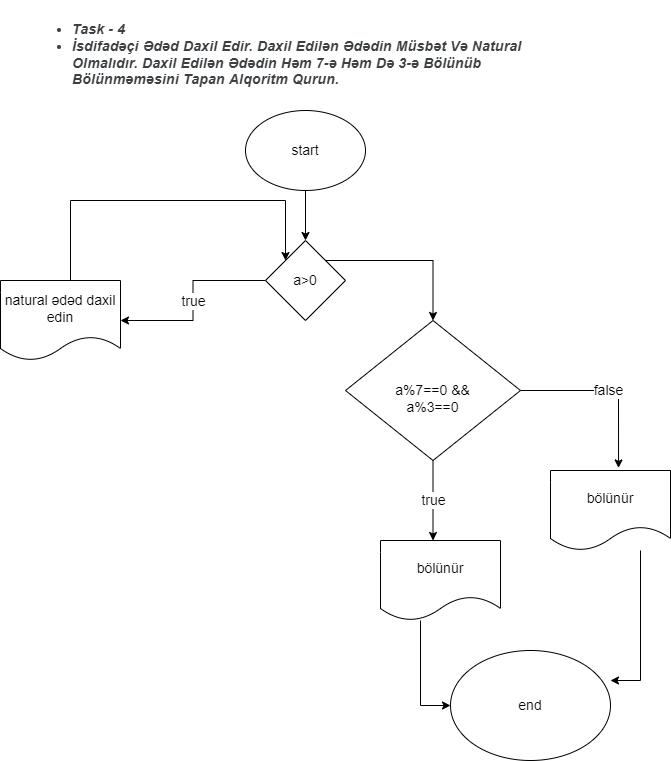

The diagram above was exported from draw.io. Its source (the exported page's mxGraphModel, read from the mxfile embedded in the PNG):
<mxGraphModel dx="1038" dy="521" grid="1" gridSize="10" guides="1" tooltips="1" connect="1" arrows="1" fold="1" page="1" pageScale="1" pageWidth="850" pageHeight="1100" math="0" shadow="0">
  <root>
    <mxCell id="sYVF9KlIOJTgyKr1rwP7-0" />
    <mxCell id="sYVF9KlIOJTgyKr1rwP7-1" parent="sYVF9KlIOJTgyKr1rwP7-0" />
    <mxCell id="sYVF9KlIOJTgyKr1rwP7-4" style="edgeStyle=orthogonalEdgeStyle;rounded=0;orthogonalLoop=1;jettySize=auto;html=1;fontSize=14;" edge="1" parent="sYVF9KlIOJTgyKr1rwP7-1" source="sYVF9KlIOJTgyKr1rwP7-2">
      <mxGeometry relative="1" as="geometry">
        <mxPoint x="425" y="240" as="targetPoint" />
      </mxGeometry>
    </mxCell>
    <mxCell id="sYVF9KlIOJTgyKr1rwP7-2" value="start" style="ellipse;whiteSpace=wrap;html=1;fontSize=14;" vertex="1" parent="sYVF9KlIOJTgyKr1rwP7-1">
      <mxGeometry x="365" y="110" width="120" height="80" as="geometry" />
    </mxCell>
    <mxCell id="sYVF9KlIOJTgyKr1rwP7-3" value="&lt;ul style=&quot;list-style: disc; margin: 1em 0px; padding: 0px 0px 0px 40px; color: rgb(60, 64, 67); font-family: roboto, arial, sans-serif; font-size: 14px; font-style: normal; font-weight: 400; letter-spacing: 0.2px; text-indent: 0px; text-transform: none; word-spacing: 0px;&quot;&gt;&lt;li&gt;&lt;b&gt;&lt;i&gt;Task - 4&lt;/i&gt;&lt;/b&gt;&lt;/li&gt;&lt;li&gt;&lt;b&gt;&lt;i&gt;İsdifadəçi Ədəd Daxil Edir. Daxil Edilən Ədədin Müsbət Və Natural Olmalıdır. Daxil Edilən Ədədin Həm 7-ə Həm Də 3-ə Bölünüb Bölünməməsini Tapan Alqoritm Qurun.&lt;/i&gt;&lt;/b&gt;&lt;/li&gt;&lt;/ul&gt;" style="text;whiteSpace=wrap;html=1;fontSize=14;" vertex="1" parent="sYVF9KlIOJTgyKr1rwP7-1">
      <mxGeometry x="150" width="550" height="110" as="geometry" />
    </mxCell>
    <mxCell id="sYVF9KlIOJTgyKr1rwP7-8" value="true" style="edgeStyle=orthogonalEdgeStyle;rounded=0;orthogonalLoop=1;jettySize=auto;html=1;fontSize=14;" edge="1" parent="sYVF9KlIOJTgyKr1rwP7-1" source="sYVF9KlIOJTgyKr1rwP7-6">
      <mxGeometry relative="1" as="geometry">
        <mxPoint x="240" y="320" as="targetPoint" />
      </mxGeometry>
    </mxCell>
    <mxCell id="sYVF9KlIOJTgyKr1rwP7-12" style="edgeStyle=orthogonalEdgeStyle;rounded=0;orthogonalLoop=1;jettySize=auto;html=1;entryX=0.5;entryY=0;entryDx=0;entryDy=0;fontSize=14;" edge="1" parent="sYVF9KlIOJTgyKr1rwP7-1" source="sYVF9KlIOJTgyKr1rwP7-6" target="sYVF9KlIOJTgyKr1rwP7-11">
      <mxGeometry relative="1" as="geometry">
        <Array as="points">
          <mxPoint x="553" y="260" />
        </Array>
      </mxGeometry>
    </mxCell>
    <mxCell id="sYVF9KlIOJTgyKr1rwP7-6" value="a&amp;gt;0" style="rhombus;whiteSpace=wrap;html=1;fontSize=14;" vertex="1" parent="sYVF9KlIOJTgyKr1rwP7-1">
      <mxGeometry x="385" y="240" width="80" height="80" as="geometry" />
    </mxCell>
    <mxCell id="sYVF9KlIOJTgyKr1rwP7-10" style="edgeStyle=orthogonalEdgeStyle;rounded=0;orthogonalLoop=1;jettySize=auto;html=1;entryX=0;entryY=0;entryDx=0;entryDy=0;fontSize=14;" edge="1" parent="sYVF9KlIOJTgyKr1rwP7-1" source="sYVF9KlIOJTgyKr1rwP7-9" target="sYVF9KlIOJTgyKr1rwP7-6">
      <mxGeometry relative="1" as="geometry">
        <Array as="points">
          <mxPoint x="190" y="200" />
          <mxPoint x="405" y="200" />
        </Array>
      </mxGeometry>
    </mxCell>
    <mxCell id="sYVF9KlIOJTgyKr1rwP7-9" value="natural ədəd daxil edin" style="shape=document;whiteSpace=wrap;html=1;boundedLbl=1;fontSize=14;" vertex="1" parent="sYVF9KlIOJTgyKr1rwP7-1">
      <mxGeometry x="120" y="280" width="120" height="80" as="geometry" />
    </mxCell>
    <mxCell id="sYVF9KlIOJTgyKr1rwP7-13" value="true" style="edgeStyle=orthogonalEdgeStyle;rounded=0;orthogonalLoop=1;jettySize=auto;html=1;fontSize=14;" edge="1" parent="sYVF9KlIOJTgyKr1rwP7-1" source="sYVF9KlIOJTgyKr1rwP7-11">
      <mxGeometry relative="1" as="geometry">
        <mxPoint x="552.5" y="540" as="targetPoint" />
      </mxGeometry>
    </mxCell>
    <mxCell id="sYVF9KlIOJTgyKr1rwP7-15" value="false" style="edgeStyle=orthogonalEdgeStyle;rounded=0;orthogonalLoop=1;jettySize=auto;html=1;fontSize=14;entryX=0.567;entryY=-0.032;entryDx=0;entryDy=0;entryPerimeter=0;" edge="1" parent="sYVF9KlIOJTgyKr1rwP7-1" source="sYVF9KlIOJTgyKr1rwP7-11" target="sYVF9KlIOJTgyKr1rwP7-16">
      <mxGeometry relative="1" as="geometry">
        <mxPoint x="760" y="390" as="targetPoint" />
      </mxGeometry>
    </mxCell>
    <mxCell id="sYVF9KlIOJTgyKr1rwP7-11" value="&lt;br&gt;a%7==0 &amp;amp;&amp;amp;&lt;br&gt;a%3==0" style="rhombus;whiteSpace=wrap;html=1;fontSize=14;" vertex="1" parent="sYVF9KlIOJTgyKr1rwP7-1">
      <mxGeometry x="465" y="320" width="175" height="140" as="geometry" />
    </mxCell>
    <mxCell id="sYVF9KlIOJTgyKr1rwP7-18" style="edgeStyle=orthogonalEdgeStyle;rounded=0;orthogonalLoop=1;jettySize=auto;html=1;fontSize=14;entryX=0;entryY=0.5;entryDx=0;entryDy=0;" edge="1" parent="sYVF9KlIOJTgyKr1rwP7-1" source="sYVF9KlIOJTgyKr1rwP7-14" target="sYVF9KlIOJTgyKr1rwP7-19">
      <mxGeometry relative="1" as="geometry">
        <mxPoint x="540" y="710" as="targetPoint" />
        <Array as="points">
          <mxPoint x="540" y="705" />
        </Array>
      </mxGeometry>
    </mxCell>
    <mxCell id="sYVF9KlIOJTgyKr1rwP7-14" value="bölünür" style="shape=document;whiteSpace=wrap;html=1;boundedLbl=1;fontSize=14;" vertex="1" parent="sYVF9KlIOJTgyKr1rwP7-1">
      <mxGeometry x="500" y="540" width="120" height="80" as="geometry" />
    </mxCell>
    <mxCell id="sYVF9KlIOJTgyKr1rwP7-17" style="edgeStyle=orthogonalEdgeStyle;rounded=0;orthogonalLoop=1;jettySize=auto;html=1;fontSize=14;" edge="1" parent="sYVF9KlIOJTgyKr1rwP7-1" source="sYVF9KlIOJTgyKr1rwP7-16">
      <mxGeometry relative="1" as="geometry">
        <mxPoint x="730" y="680" as="targetPoint" />
        <Array as="points">
          <mxPoint x="760" y="680" />
        </Array>
      </mxGeometry>
    </mxCell>
    <mxCell id="sYVF9KlIOJTgyKr1rwP7-16" value="bölünür" style="shape=document;whiteSpace=wrap;html=1;boundedLbl=1;fontSize=14;" vertex="1" parent="sYVF9KlIOJTgyKr1rwP7-1">
      <mxGeometry x="670" y="470" width="120" height="80" as="geometry" />
    </mxCell>
    <mxCell id="sYVF9KlIOJTgyKr1rwP7-19" value="end" style="ellipse;whiteSpace=wrap;html=1;fontSize=14;" vertex="1" parent="sYVF9KlIOJTgyKr1rwP7-1">
      <mxGeometry x="570" y="650" width="160" height="110" as="geometry" />
    </mxCell>
  </root>
</mxGraphModel>